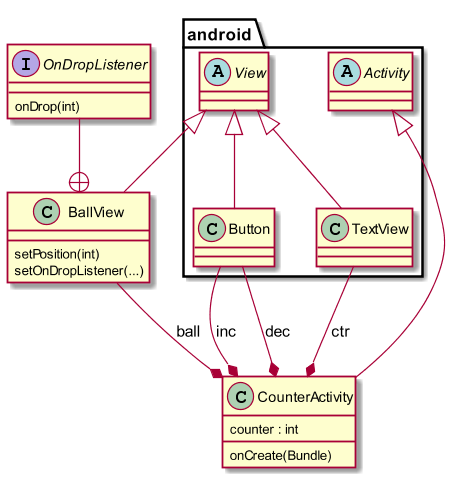

The diagram above was rendered by PlantUML. Its source (embedded in the PNG):
@startuml

package android{
 abstract class Activity
 abstract class View
 class Button
 class TextView
}

View <|-- Button
View <|-- TextView

class CounterActivity {
 counter : int
 onCreate(Bundle)
}

Activity <|-- CounterActivity

class BallView {
  setPosition(int)
  setOnDropListener(...)
}

View <|-- BallView

Button --* CounterActivity : inc
Button --* CounterActivity : dec
TextView --* CounterActivity : ctr 
BallView --* CounterActivity : ball

interface OnDropListener {
  onDrop(int)
}
OnDropListener --+ BallView


@enduml